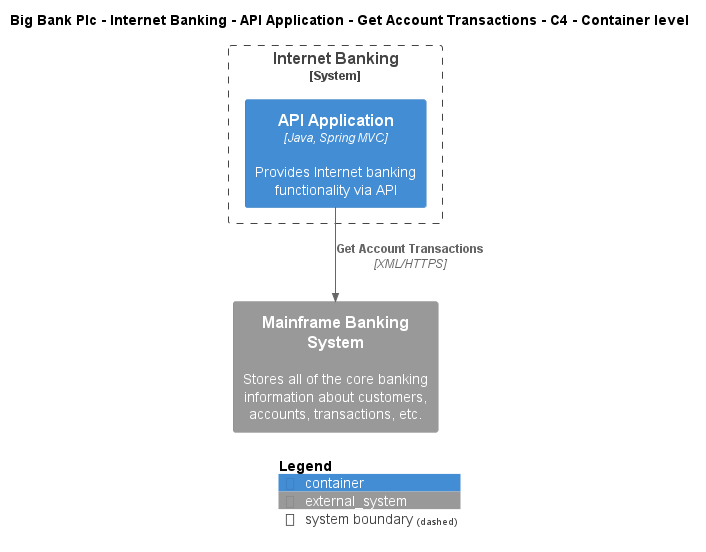

The diagram above was rendered by PlantUML. Its source (embedded in the PNG):
@startuml
!include ..\..\..\..\..\..\..\.c4s\C4_Container.puml

AddElementTag("c4interflow:lifecycle:new", $bgColor=green, $fontColor=#ffffff, $borderColor=green, $shadowing="False")
AddElementTag("c4interflow:lifecycle:changed", $bgColor=orange, $fontColor=#ffffff, $borderColor=orange, $shadowing="False")
AddElementTag("c4interflow:lifecycle:removed", $bgColor=red, $fontColor=#ffffff, $borderColor=red, $shadowing="False")

AddRelTag("c4interflow:lifecycle:new", $textColor=green, $lineColor=green)
AddRelTag("c4interflow:lifecycle:changed", $textColor=orange, $lineColor=orange)
AddRelTag("c4interflow:lifecycle:removed", $textColor=red, $lineColor=red)

SHOW_PERSON_PORTRAIT()
LAYOUT_TOP_DOWN()

skinparam linetype polyline

title Big Bank Plc - Internet Banking - API Application - Get Account Transactions - C4 - Container level


System_Boundary(BigBankPlc.SoftwareSystems.InternetBanking, "Internet Banking") {
    Container(BigBankPlc.SoftwareSystems.InternetBanking.Containers.APIApplication, "API Application", "Java, Spring MVC", "Provides Internet banking functionality via API")
}
System_Ext(BigBankPlc.SoftwareSystems.MainframeBankingSystem, "Mainframe Banking System", "Stores all of the core banking information about customers, accounts, transactions, etc.")

Rel(BigBankPlc.SoftwareSystems.InternetBanking.Containers.APIApplication, BigBankPlc.SoftwareSystems.MainframeBankingSystem, "Get Account Transactions", "XML/HTTPS", $tags="protocol:xml/https")


SHOW_LEGEND()
@enduml